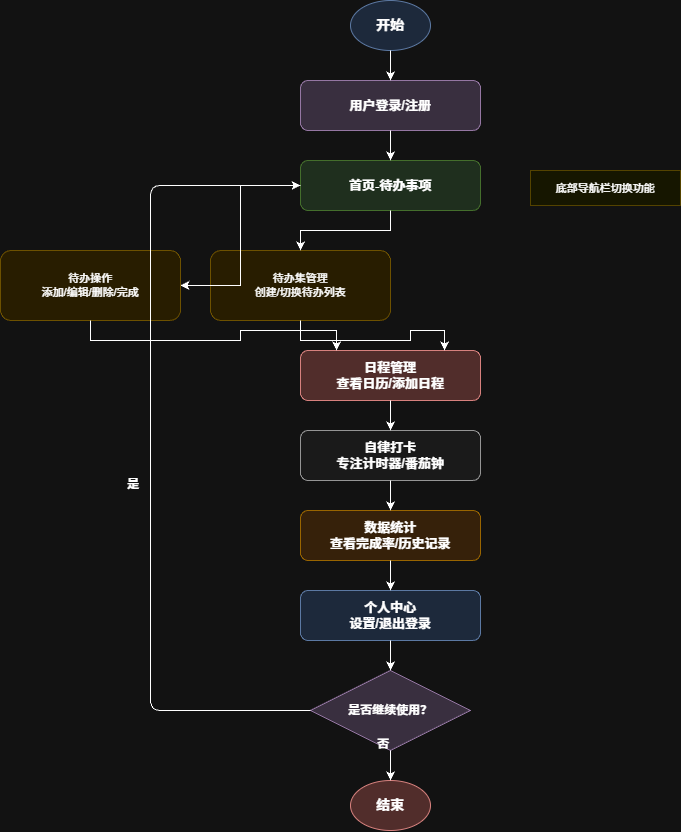

The diagram above was exported from draw.io. Its source (the exported page's mxGraphModel, read from the mxfile embedded in the PNG):
<mxGraphModel dx="809" dy="875" grid="1" gridSize="10" guides="1" tooltips="1" connect="1" arrows="1" fold="1" page="1" pageScale="1" pageWidth="900" pageHeight="1200" math="0" shadow="0">
  <root>
    <mxCell id="0" />
    <mxCell id="1" parent="0" />
    <mxCell id="start" parent="1" style="ellipse;whiteSpace=wrap;html=1;fillColor=#dae8fc;strokeColor=#6c8ebf;fontStyle=1;fontSize=14;" value="开始" vertex="1">
      <mxGeometry height="50" width="80" x="400" y="30" as="geometry" />
    </mxCell>
    <mxCell id="login" parent="1" style="rounded=1;whiteSpace=wrap;html=1;fillColor=#e1d5e7;strokeColor=#9673a6;fontStyle=1;fontSize=13;" value="用户登录/注册" vertex="1">
      <mxGeometry height="50" width="180" x="350" y="110" as="geometry" />
    </mxCell>
    <mxCell id="home" parent="1" style="rounded=1;whiteSpace=wrap;html=1;fillColor=#d5e8d4;strokeColor=#82b366;fontStyle=1;fontSize=13;" value="首页-待办事项" vertex="1">
      <mxGeometry height="50" width="180" x="350" y="190" as="geometry" />
    </mxCell>
    <mxCell id="todo_action" parent="1" style="rounded=1;whiteSpace=wrap;html=1;fillColor=#fff2cc;strokeColor=#d6b656;fontSize=11;" value="待办操作&lt;br&gt;添加/编辑/删除/完成" vertex="1">
      <mxGeometry height="70" width="180" x="50" y="280" as="geometry" />
    </mxCell>
    <mxCell id="todoset" parent="1" style="rounded=1;whiteSpace=wrap;html=1;fillColor=#fff2cc;strokeColor=#d6b656;fontSize=11;" value="待办集管理&lt;br&gt;创建/切换待办列表" vertex="1">
      <mxGeometry height="70" width="180" x="260" y="280" as="geometry" />
    </mxCell>
    <mxCell id="schedule" parent="1" style="rounded=1;whiteSpace=wrap;html=1;fillColor=#f8cecc;strokeColor=#b85450;fontStyle=1;fontSize=13;" value="日程管理&lt;br&gt;查看日历/添加日程" vertex="1">
      <mxGeometry height="50" width="180" x="350" y="380" as="geometry" />
    </mxCell>
    <mxCell id="discipline" parent="1" style="rounded=1;whiteSpace=wrap;html=1;fillColor=#f5f5f5;strokeColor=#666666;fontStyle=1;fontSize=13;" value="自律打卡&lt;br&gt;专注计时器/番茄钟" vertex="1">
      <mxGeometry height="50" width="180" x="350" y="460" as="geometry" />
    </mxCell>
    <mxCell id="stats" parent="1" style="rounded=1;whiteSpace=wrap;html=1;fillColor=#ffe6cc;strokeColor=#d79b00;fontStyle=1;fontSize=13;" value="数据统计&lt;br&gt;查看完成率/历史记录" vertex="1">
      <mxGeometry height="50" width="180" x="350" y="540" as="geometry" />
    </mxCell>
    <mxCell id="profile" parent="1" style="rounded=1;whiteSpace=wrap;html=1;fillColor=#dae8fc;strokeColor=#6c8ebf;fontStyle=1;fontSize=13;" value="个人中心&lt;br&gt;设置/退出登录" vertex="1">
      <mxGeometry height="50" width="180" x="350" y="620" as="geometry" />
    </mxCell>
    <mxCell id="decision" parent="1" style="rhombus;whiteSpace=wrap;html=1;fillColor=#e1d5e7;strokeColor=#9673a6;fontStyle=1;fontSize=12;" value="是否继续使用？" vertex="1">
      <mxGeometry height="80" width="160" x="360" y="700" as="geometry" />
    </mxCell>
    <mxCell id="end" parent="1" style="ellipse;whiteSpace=wrap;html=1;fillColor=#f8cecc;strokeColor=#b85450;fontStyle=1;fontSize=14;" value="结束" vertex="1">
      <mxGeometry height="50" width="80" x="400" y="810" as="geometry" />
    </mxCell>
    <mxCell id="edge1" edge="1" parent="1" source="start" style="edgeStyle=orthogonalEdgeStyle;rounded=0;orthogonalLoop=1;jettySize=auto;html=1;exitX=0.5;exitY=1;entryX=0.5;entryY=0;" target="login">
      <mxGeometry relative="1" as="geometry" />
    </mxCell>
    <mxCell id="edge2" edge="1" parent="1" source="login" style="edgeStyle=orthogonalEdgeStyle;rounded=0;orthogonalLoop=1;jettySize=auto;html=1;exitX=0.5;exitY=1;entryX=0.5;entryY=0;" target="home">
      <mxGeometry relative="1" as="geometry" />
    </mxCell>
    <mxCell id="edge3" edge="1" parent="1" source="home" style="edgeStyle=orthogonalEdgeStyle;rounded=0;orthogonalLoop=1;jettySize=auto;html=1;exitX=0;exitY=0.5;entryX=1;entryY=0.5;" target="todo_action">
      <mxGeometry relative="1" as="geometry" />
    </mxCell>
    <mxCell id="edge4" edge="1" parent="1" source="home" style="edgeStyle=orthogonalEdgeStyle;rounded=0;orthogonalLoop=1;jettySize=auto;html=1;exitX=0.5;exitY=1;entryX=0.5;entryY=0;" target="todoset">
      <mxGeometry relative="1" as="geometry" />
    </mxCell>
    <mxCell id="edge5" edge="1" parent="1" source="todo_action" style="edgeStyle=orthogonalEdgeStyle;rounded=0;orthogonalLoop=1;jettySize=auto;html=1;exitX=0.5;exitY=1;entryX=0.2;entryY=0;" target="schedule">
      <mxGeometry relative="1" as="geometry" />
    </mxCell>
    <mxCell id="edge6" edge="1" parent="1" source="todoset" style="edgeStyle=orthogonalEdgeStyle;rounded=0;orthogonalLoop=1;jettySize=auto;html=1;exitX=0.5;exitY=1;entryX=0.8;entryY=0;" target="schedule">
      <mxGeometry relative="1" as="geometry" />
    </mxCell>
    <mxCell id="edge7" edge="1" parent="1" source="schedule" style="edgeStyle=orthogonalEdgeStyle;rounded=0;orthogonalLoop=1;jettySize=auto;html=1;exitX=0.5;exitY=1;entryX=0.5;entryY=0;" target="discipline">
      <mxGeometry relative="1" as="geometry" />
    </mxCell>
    <mxCell id="edge8" edge="1" parent="1" source="discipline" style="edgeStyle=orthogonalEdgeStyle;rounded=0;orthogonalLoop=1;jettySize=auto;html=1;exitX=0.5;exitY=1;entryX=0.5;entryY=0;" target="stats">
      <mxGeometry relative="1" as="geometry" />
    </mxCell>
    <mxCell id="edge9" edge="1" parent="1" source="stats" style="edgeStyle=orthogonalEdgeStyle;rounded=0;orthogonalLoop=1;jettySize=auto;html=1;exitX=0.5;exitY=1;entryX=0.5;entryY=0;" target="profile">
      <mxGeometry relative="1" as="geometry" />
    </mxCell>
    <mxCell id="edge10" edge="1" parent="1" source="profile" style="edgeStyle=orthogonalEdgeStyle;rounded=0;orthogonalLoop=1;jettySize=auto;html=1;exitX=0.5;exitY=1;entryX=0.5;entryY=0;" target="decision">
      <mxGeometry relative="1" as="geometry" />
    </mxCell>
    <mxCell id="edge11" edge="1" parent="1" source="decision" style="edgeStyle=orthogonalEdgeStyle;rounded=1;orthogonalLoop=1;jettySize=auto;html=1;exitX=0;exitY=0.5;entryX=0;entryY=0.5;" target="home">
      <mxGeometry relative="1" as="geometry">
        <Array as="points">
          <mxPoint x="200" y="740" />
          <mxPoint x="200" y="215" />
        </Array>
        <mxPoint x="200" y="740" as="sourcePoint" />
        <mxPoint x="200" y="215" as="targetPoint" />
      </mxGeometry>
    </mxCell>
    <mxCell id="edge12" edge="1" parent="1" source="decision" style="edgeStyle=orthogonalEdgeStyle;rounded=0;orthogonalLoop=1;jettySize=auto;html=1;exitX=0.5;exitY=1;entryX=0.5;entryY=0;" target="end">
      <mxGeometry relative="1" as="geometry" />
    </mxCell>
    <mxCell id="label_yes" parent="1" style="text;html=1;strokeColor=none;fillColor=none;fontSize=12;fontStyle=1;" value="是" vertex="1">
      <mxGeometry height="20" width="30" x="175" y="500" as="geometry" />
    </mxCell>
    <mxCell id="label_no" parent="1" style="text;html=1;strokeColor=none;fillColor=none;fontSize=12;fontStyle=1;" value="否" vertex="1">
      <mxGeometry height="20" width="30" x="425" y="760" as="geometry" />
    </mxCell>
    <mxCell id="note_home" parent="1" style="rounded=0;whiteSpace=wrap;html=1;fillColor=#ffffe1;strokeColor=#e3cf57;fontSize=11;" value="底部导航栏切换功能" vertex="1">
      <mxGeometry height="35" width="150" x="580" y="200" as="geometry" />
    </mxCell>
  </root>
</mxGraphModel>